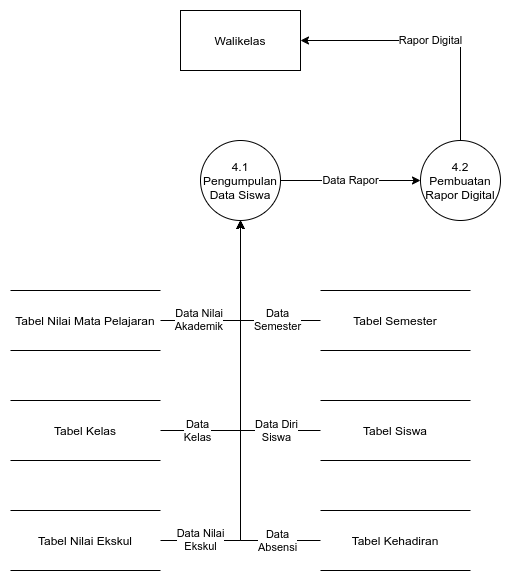

The diagram above was exported from draw.io. Its source (the exported page's mxGraphModel, read from the mxfile embedded in the PNG):
<mxGraphModel dx="862" dy="1598" grid="1" gridSize="10" guides="1" tooltips="1" connect="1" arrows="1" fold="1" page="1" pageScale="1" pageWidth="850" pageHeight="1100" math="0" shadow="0">
  <root>
    <mxCell id="0" />
    <mxCell id="1" parent="0" />
    <mxCell id="TsilKxmZw16pXnjJ0e_g-11" value="Data Diri&lt;br&gt;Siswa" style="edgeStyle=orthogonalEdgeStyle;rounded=0;orthogonalLoop=1;jettySize=auto;html=1;exitX=0;exitY=0.5;exitDx=0;exitDy=0;labelPosition=center;verticalLabelPosition=bottom;align=center;verticalAlign=top;spacingTop=46;spacingLeft=72;" parent="1" source="TsilKxmZw16pXnjJ0e_g-1" edge="1">
      <mxGeometry relative="1" as="geometry">
        <mxPoint x="300" y="10" as="targetPoint" />
      </mxGeometry>
    </mxCell>
    <mxCell id="TsilKxmZw16pXnjJ0e_g-1" value="Tabel Siswa" style="shape=partialRectangle;whiteSpace=wrap;html=1;left=0;right=0;fillColor=none;" parent="1" vertex="1">
      <mxGeometry x="380" y="190" width="150" height="60" as="geometry" />
    </mxCell>
    <mxCell id="TsilKxmZw16pXnjJ0e_g-10" value="Data&lt;br&gt;Semester" style="edgeStyle=orthogonalEdgeStyle;rounded=0;orthogonalLoop=1;jettySize=auto;html=1;exitX=0;exitY=0.5;exitDx=0;exitDy=0;entryX=0.5;entryY=1;entryDx=0;entryDy=0;labelPosition=center;verticalLabelPosition=middle;align=center;verticalAlign=middle;spacingTop=18;spacingLeft=73;" parent="1" source="TsilKxmZw16pXnjJ0e_g-2" target="TsilKxmZw16pXnjJ0e_g-7" edge="1">
      <mxGeometry relative="1" as="geometry" />
    </mxCell>
    <mxCell id="TsilKxmZw16pXnjJ0e_g-2" value="Tabel Semester" style="shape=partialRectangle;whiteSpace=wrap;html=1;left=0;right=0;fillColor=none;" parent="1" vertex="1">
      <mxGeometry x="380" y="80" width="150" height="60" as="geometry" />
    </mxCell>
    <mxCell id="TsilKxmZw16pXnjJ0e_g-12" value="Data&lt;br&gt;Kelas" style="edgeStyle=orthogonalEdgeStyle;rounded=0;orthogonalLoop=1;jettySize=auto;html=1;exitX=1;exitY=0.5;exitDx=0;exitDy=0;entryX=0.5;entryY=1;entryDx=0;entryDy=0;labelPosition=center;verticalLabelPosition=bottom;align=center;verticalAlign=top;spacingTop=46;spacingRight=86;" parent="1" source="TsilKxmZw16pXnjJ0e_g-3" target="TsilKxmZw16pXnjJ0e_g-7" edge="1">
      <mxGeometry relative="1" as="geometry" />
    </mxCell>
    <mxCell id="TsilKxmZw16pXnjJ0e_g-3" value="Tabel Kelas" style="shape=partialRectangle;whiteSpace=wrap;html=1;left=0;right=0;fillColor=none;" parent="1" vertex="1">
      <mxGeometry x="70" y="190" width="150" height="60" as="geometry" />
    </mxCell>
    <mxCell id="TsilKxmZw16pXnjJ0e_g-8" value="Data Nilai&lt;br&gt;Akademik" style="edgeStyle=orthogonalEdgeStyle;rounded=0;orthogonalLoop=1;jettySize=auto;html=1;exitX=1;exitY=0.5;exitDx=0;exitDy=0;entryX=0.5;entryY=1;entryDx=0;entryDy=0;labelPosition=left;verticalLabelPosition=bottom;align=right;verticalAlign=top;spacingTop=-10;spacingLeft=0;spacingRight=16;" parent="1" source="TsilKxmZw16pXnjJ0e_g-4" target="TsilKxmZw16pXnjJ0e_g-7" edge="1">
      <mxGeometry relative="1" as="geometry" />
    </mxCell>
    <mxCell id="TsilKxmZw16pXnjJ0e_g-4" value="Tabel Nilai Mata Pelajaran" style="shape=partialRectangle;whiteSpace=wrap;html=1;left=0;right=0;fillColor=none;" parent="1" vertex="1">
      <mxGeometry x="70" y="80" width="150" height="60" as="geometry" />
    </mxCell>
    <mxCell id="TsilKxmZw16pXnjJ0e_g-14" value="Data&lt;br&gt;Absensi" style="edgeStyle=orthogonalEdgeStyle;rounded=0;orthogonalLoop=1;jettySize=auto;html=1;exitX=0;exitY=0.5;exitDx=0;exitDy=0;labelPosition=center;verticalLabelPosition=bottom;align=center;verticalAlign=top;spacingTop=101;spacingLeft=73;" parent="1" source="TsilKxmZw16pXnjJ0e_g-5" edge="1">
      <mxGeometry relative="1" as="geometry">
        <mxPoint x="300" y="10" as="targetPoint" />
      </mxGeometry>
    </mxCell>
    <mxCell id="TsilKxmZw16pXnjJ0e_g-5" value="Tabel Kehadiran" style="shape=partialRectangle;whiteSpace=wrap;html=1;left=0;right=0;fillColor=none;" parent="1" vertex="1">
      <mxGeometry x="380" y="300" width="150" height="60" as="geometry" />
    </mxCell>
    <mxCell id="TsilKxmZw16pXnjJ0e_g-13" value="Data Nilai&lt;br&gt;Ekskul" style="edgeStyle=orthogonalEdgeStyle;rounded=0;orthogonalLoop=1;jettySize=auto;html=1;exitX=1;exitY=0.5;exitDx=0;exitDy=0;entryX=0.5;entryY=1;entryDx=0;entryDy=0;labelPosition=center;verticalLabelPosition=bottom;align=center;verticalAlign=top;spacingTop=100;spacingRight=80;" parent="1" source="TsilKxmZw16pXnjJ0e_g-6" target="TsilKxmZw16pXnjJ0e_g-7" edge="1">
      <mxGeometry relative="1" as="geometry">
        <mxPoint x="310" y="90" as="targetPoint" />
      </mxGeometry>
    </mxCell>
    <mxCell id="TsilKxmZw16pXnjJ0e_g-6" value="Tabel Nilai Ekskul" style="shape=partialRectangle;whiteSpace=wrap;html=1;left=0;right=0;fillColor=none;" parent="1" vertex="1">
      <mxGeometry x="70" y="300" width="150" height="60" as="geometry" />
    </mxCell>
    <mxCell id="TsilKxmZw16pXnjJ0e_g-22" value="Data Rapor" style="edgeStyle=orthogonalEdgeStyle;rounded=0;orthogonalLoop=1;jettySize=auto;html=1;exitX=1;exitY=0.5;exitDx=0;exitDy=0;entryX=0;entryY=0.5;entryDx=0;entryDy=0;" parent="1" source="TsilKxmZw16pXnjJ0e_g-7" target="TsilKxmZw16pXnjJ0e_g-21" edge="1">
      <mxGeometry relative="1" as="geometry" />
    </mxCell>
    <mxCell id="TsilKxmZw16pXnjJ0e_g-7" value="4.1&lt;br&gt;Pengumpulan&lt;br&gt;Data Siswa" style="ellipse;whiteSpace=wrap;html=1;aspect=fixed;" parent="1" vertex="1">
      <mxGeometry x="260" y="-70" width="80" height="80" as="geometry" />
    </mxCell>
    <mxCell id="TsilKxmZw16pXnjJ0e_g-24" value="Rapor Digital" style="edgeStyle=orthogonalEdgeStyle;rounded=0;orthogonalLoop=1;jettySize=auto;html=1;exitX=0.5;exitY=0;exitDx=0;exitDy=0;entryX=1;entryY=0.5;entryDx=0;entryDy=0;" parent="1" source="TsilKxmZw16pXnjJ0e_g-21" target="TsilKxmZw16pXnjJ0e_g-25" edge="1">
      <mxGeometry relative="1" as="geometry">
        <mxPoint x="360" y="-160" as="targetPoint" />
      </mxGeometry>
    </mxCell>
    <mxCell id="TsilKxmZw16pXnjJ0e_g-21" value="4.2&lt;br&gt;Pembuatan Rapor Digital" style="ellipse;whiteSpace=wrap;html=1;aspect=fixed;" parent="1" vertex="1">
      <mxGeometry x="480" y="-70" width="80" height="80" as="geometry" />
    </mxCell>
    <mxCell id="TsilKxmZw16pXnjJ0e_g-25" value="Walikelas" style="rounded=0;whiteSpace=wrap;html=1;" parent="1" vertex="1">
      <mxGeometry x="240" y="-200" width="120" height="60" as="geometry" />
    </mxCell>
  </root>
</mxGraphModel>